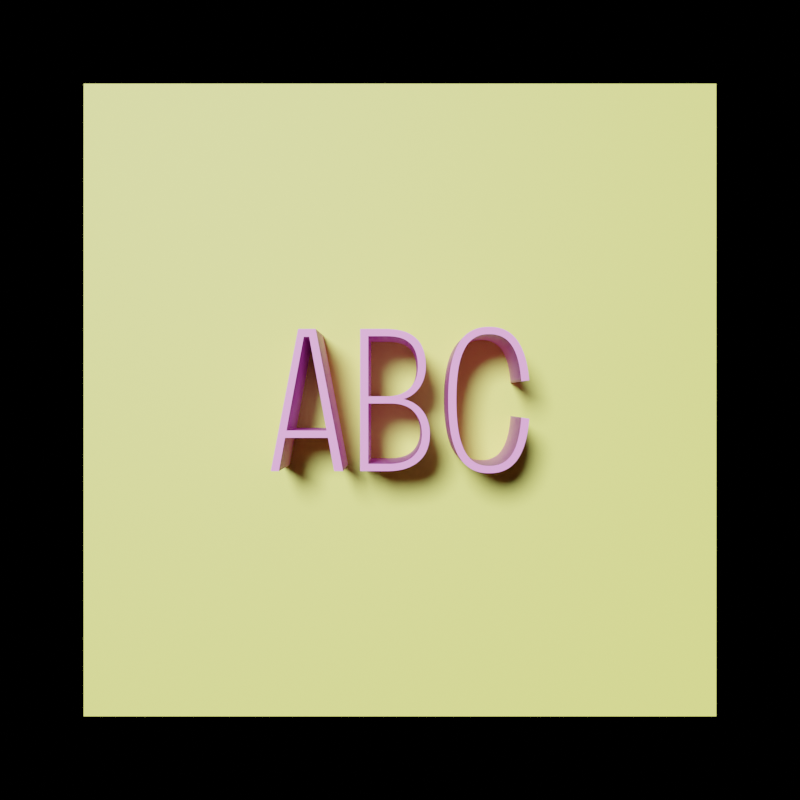 # Source: timed3d.blend  (saved by Blender 3.0.42; exported with 4.5.12 LTS)
import bpy
from mathutils import Matrix  # noqa: F401  (used for matrix-valued properties, if any)

bpy.ops.wm.read_factory_settings(use_empty=True)
scene = bpy.context.scene
scene.name = 'Scene'

# ---- collections
col_collection = bpy.data.collections.new('Collection'); scene.collection.children.link(col_collection)
col_coldtype = bpy.data.collections.new('Coldtype'); scene.collection.children.link(col_coldtype)

# ---- materials (node trees are filled in below, after node groups)
mat_material = bpy.data.materials.new('Material')
mat_mirror = bpy.data.materials.new('Mirror')
mat_coldtypedefault = bpy.data.materials.new('ColdtypeDefault')

# ---- material node trees
mat_material.use_nodes = True; mat_material.node_tree.nodes.clear()
_N = mat_material.node_tree.nodes; _L = mat_material.node_tree.links
n0 = _N.new('ShaderNodeBsdfPrincipled'); n0.name = 'Principled BSDF'; n0.location = (10, 300)
n0.distribution = 'GGX'
n0.subsurface_method = 'RANDOM_WALK_SKIN'
n0.inputs[0].default_value = (0.7349, 0.8, 0.1448, 1.0)
n0.inputs[3].default_value = 1.45
n0.inputs[27].default_value = (0.0, 0.0, 0.0, 1.0)
n0.inputs[28].default_value = 1.0
n1 = _N.new('ShaderNodeOutputMaterial'); n1.name = 'Material Output'; n1.location = (300, 300)
_L.new(n0.outputs[0], n1.inputs[0])
n1.is_active_output = True
mat_mirror.use_nodes = True; mat_mirror.node_tree.nodes.clear()
_N = mat_mirror.node_tree.nodes; _L = mat_mirror.node_tree.links
n0 = _N.new('ShaderNodeSeparateXYZ'); n0.name = 'Separate XYZ'; n0.location = (-1025, -281)
n1 = _N.new('ShaderNodeVectorMath'); n1.name = 'Vector Math'; n1.location = (-1217, -307)
n1.operation = 'SCALE'
n1.inputs[3].default_value = 6.283
n2 = _N.new('ShaderNodeTexCoord'); n2.name = 'Texture Coordinate.001'; n2.location = (-1657, -359)
n3 = _N.new('ShaderNodeMapping'); n3.name = 'Mapping.001'; n3.location = (-1437, -374)
n4 = _N.new('ShaderNodeTexNoise'); n4.name = 'Noise Texture.001'; n4.location = (-395, -254)
n4.noise_dimensions = '4D'
n4.inputs[2].default_value = 0.3
n4.inputs[3].default_value = 0.0
n4.inputs[4].default_value = 0.0
n4.inputs[8].default_value = 5.0
n5 = _N.new('ShaderNodeTexVoronoi'); n5.name = 'Voronoi Texture'; n5.location = (-389, -535)
n5.voronoi_dimensions = '4D'
n5.inputs[2].default_value = 1.0
n6 = _N.new('ShaderNodeMix'); n6.name = 'Mix'; n6.location = (-208, -365)
n6.data_type = 'RGBA'
n6.blend_type = 'LIGHTEN'
n6.inputs[0].default_value = 1.0
n7 = _N.new('ShaderNodeMath'); n7.name = 'Math.001'; n7.location = (-790, -400)
n7.operation = 'SINE'
n7.inputs[2].default_value = 0.0
n8 = _N.new('ShaderNodeMath'); n8.name = 'Math'; n8.location = (-791, -110)
n8.operation = 'SINE'
n8.inputs[2].default_value = 0.0
n9 = _N.new('ShaderNodeMath'); n9.name = 'Math.002'; n9.location = (-798, -259)
n9.operation = 'COSINE'
n9.inputs[2].default_value = 0.0
n10 = _N.new('ShaderNodeMath'); n10.name = 'Math.003'; n10.location = (-791, -544)
n10.operation = 'COSINE'
n10.inputs[2].default_value = 0.0
n11 = _N.new('ShaderNodeCombineXYZ'); n11.name = 'Combine XYZ'; n11.location = (-595, -221)
n12 = _N.new('ShaderNodeOutputMaterial'); n12.name = 'Material Output'; n12.location = (489, 214)
n13 = _N.new('ShaderNodeBsdfAnisotropic'); n13.name = 'Glossy BSDF'; n13.location = (300, 207)
n13.distribution = 'GGX'
n13.inputs[1].default_value = 0.0
n14 = _N.new('ShaderNodeBump'); n14.name = 'Bump'; n14.location = (122, 189)
n14.inputs[0].default_value = 0.5
n14.inputs[1].default_value = 1.0
n14.inputs[2].default_value = 1.0
n15 = _N.new('ShaderNodeTexNoise'); n15.name = 'Noise Texture'; n15.location = (-54, 172)
n15.inputs[2].default_value = 1.0
n16 = _N.new('ShaderNodeMapping'); n16.name = 'Mapping'; n16.location = (-234, 177)
n17 = _N.new('ShaderNodeTexCoord'); n17.name = 'Texture Coordinate'; n17.location = (-427, 160)
n18 = _N.new('ShaderNodeBump'); n18.name = 'Bump.001'; n18.location = (-28, -440)
n18.inputs[1].default_value = 9.0
n18.inputs[2].default_value = 1.0
_L.new(n13.outputs[0], n12.inputs[0])
_L.new(n14.outputs[0], n13.inputs[4])
_L.new(n15.outputs[0], n14.inputs[3])
_L.new(n17.outputs[0], n16.inputs[0])
_L.new(n16.outputs[0], n15.inputs[0])
_L.new(n11.outputs[0], n4.inputs[0])
_L.new(n0.outputs[0], n8.inputs[0])
_L.new(n0.outputs[0], n9.inputs[0])
_L.new(n0.outputs[1], n7.inputs[0])
_L.new(n0.outputs[1], n10.inputs[0])
_L.new(n7.outputs[0], n11.inputs[2])
_L.new(n10.outputs[0], n4.inputs[1])
_L.new(n1.outputs[0], n0.inputs[0])
_L.new(n2.outputs[0], n3.inputs[0])
_L.new(n8.outputs[0], n11.inputs[0])
_L.new(n9.outputs[0], n11.inputs[1])
_L.new(n3.outputs[0], n1.inputs[0])
_L.new(n10.outputs[0], n5.inputs[1])
_L.new(n11.outputs[0], n5.inputs[0])
_L.new(n4.outputs[0], n6.inputs[6])
_L.new(n5.outputs[0], n6.inputs[7])
_L.new(n6.outputs[2], n18.inputs[3])
n12.is_active_output = True
mat_coldtypedefault.use_nodes = True; mat_coldtypedefault.node_tree.nodes.clear()
_N = mat_coldtypedefault.node_tree.nodes; _L = mat_coldtypedefault.node_tree.links
n0 = _N.new('ShaderNodeBsdfPrincipled'); n0.name = 'Principled BSDF'; n0.location = (10, 300)
n0.distribution = 'GGX'
n0.subsurface_method = 'RANDOM_WALK_SKIN'
n0.inputs[0].default_value = (0.8, 0.2594, 0.7247, 1.0)
n0.inputs[3].default_value = 1.45
n0.inputs[27].default_value = (0.0, 0.0, 0.0, 1.0)
n0.inputs[28].default_value = 1.0
n1 = _N.new('ShaderNodeOutputMaterial'); n1.name = 'Material Output'; n1.location = (300, 300)
_L.new(n0.outputs[0], n1.inputs[0])
n1.is_active_output = True

# ---- world
world_world = bpy.data.worlds.new('World'); scene.world = world_world
world_world.use_nodes = True; world_world.node_tree.nodes.clear()
_N = world_world.node_tree.nodes; _L = world_world.node_tree.links
n0 = _N.new('ShaderNodeOutputWorld'); n0.name = 'World Output'; n0.location = (300, 300)
n1 = _N.new('ShaderNodeBackground'); n1.name = 'Background'; n1.location = (10, 300)
n1.inputs[0].default_value = (0.0, 0.0, 0.0, 1.0)
_L.new(n1.outputs[0], n0.inputs[0])
n0.is_active_output = True
world_world.color = (0.05088, 0.05088, 0.05088)
world_world.use_sun_shadow = False
world_world.sun_shadow_jitter_overblur = 0.0

# ---- cameras
cam_camera = bpy.data.cameras.new('Camera')
cam_camera.clip_end = 100.0
cam_camera.lens = 75.0
cam_camera.ortho_scale = 7.314
cam_camera.dof.focus_distance = 22.5
cam_camera.dof.aperture_fstop = 1.5

# ---- lights
light_light = bpy.data.lights.new('Light', 'SUN')
light_light.transmission_factor = 0.0
light_light.cutoff_distance = 30.0
light_light.angle = 0.1993
light_light.energy = 1.0
light_light.shadow_buffer_clip_start = 1.001
light_light.shadow_soft_size = 0.1
light_light.shadow_cascade_max_distance = 1000.0
light_light.use_nodes = True; light_light.node_tree.nodes.clear()
_N = light_light.node_tree.nodes; _L = light_light.node_tree.links
n0 = _N.new('ShaderNodeOutputLight'); n0.name = 'Light Output'; n0.location = (300, 300)
n1 = _N.new('ShaderNodeEmission'); n1.name = 'Emission'; n1.location = (10, 300)
n1.inputs[1].default_value = 5.0
_L.new(n1.outputs[0], n0.inputs[0])
n0.is_active_output = True

# ---- meshes
me_plane_001 = bpy.data.meshes.new('Plane.001')
me_plane_001.from_pydata([(-1.0, -1.0, 0.0), (1.0, -1.0, 0.0), (-1.0, 1.0, 0.0), (1.0, 1.0, 0.0)], [], [(0, 1, 3, 2)])
_uv = me_plane_001.uv_layers.new(name='UVMap')
_uv.uv.foreach_set('vector', [0.0, 0.0, 1.0, 0.0, 1.0, 1.0, 0.0, 1.0])
me_plane_001.materials.append(mat_material)
me_plane_001.use_remesh_fix_poles = True
me_plane_001.use_remesh_preserve_attributes = False
me_plane_001.update()
me_plane = bpy.data.meshes.new('Plane')
me_plane.from_pydata([(-1.0, -1.0, 0.0), (1.0, -1.0, 0.0), (-1.0, 1.0, 0.0), (1.0, 1.0, 0.0)], [], [(0, 1, 3, 2)])
_uv = me_plane.uv_layers.new(name='UVMap')
_uv.uv.foreach_set('vector', [0.0, 0.0, 1.0, 0.0, 1.0, 1.0, 0.0, 1.0])
me_plane.materials.append(mat_mirror)
me_plane.use_remesh_fix_poles = True
me_plane.use_remesh_preserve_attributes = False
me_plane.update()

# ---- curves / text
cu_ct_autotag_0 = bpy.data.curves.new('ct_autotag_0', 'CURVE')
cu_ct_autotag_0.dimensions = '2D'
_sp = cu_ct_autotag_0.splines.new('BEZIER'); _sp.bezier_points.add(15)
_sp.bezier_points.foreach_set('co', [-0.49, -0.875, 0.0, -0.165, -0.875, 0.0, 0.07875, -0.84, 0.0, 0.2438, -0.7437, 0.0, 0.3375, -0.5987, 0.0, 0.3675, -0.4175, 0.0, 0.3237, -0.2087, 0.0, 0.1863, -0.04875, 0.0, 0.04282, 0.01195, 0.0, 0.175, 0.0825, 0.0, 0.2825, 0.2325, 0.0, 0.3175, 0.4175, 0.0, 0.275, 0.6488, 0.0, 0.1213, 0.8138, 0.0, -0.19, 0.875, 0.0, -0.49, 0.875, 0.0])
_sp.bezier_points.foreach_set('handle_left', [-0.49, -0.875, 0.0, -0.165, -0.875, 0.0, 0.01125, -0.8633, 0.0, 0.2013, -0.7846, 0.0, 0.3175, -0.6546, 0.0, 0.3675, -0.4825, 0.0, 0.3529, -0.2729, 0.0, 0.2488, -0.09125, 0.0, 0.09834, -0.001252, 0.0, 0.1382, 0.05077, 0.0, 0.2592, 0.1742, 0.0, 0.3175, 0.3525, 0.0, 0.3033, 0.5796, 0.0, 0.1954, 0.7729, 0.0, -0.05667, 0.875, 0.0, -0.49, 0.875, 0.0])
_sp.bezier_points.foreach_set('handle_right', [-0.49, -0.875, 0.0, -0.07, -0.875, 0.0, 0.1462, -0.8167, 0.0, 0.2862, -0.7029, 0.0, 0.3575, -0.5429, 0.0, 0.3675, -0.3425, 0.0, 0.2946, -0.1446, 0.0, 0.1462, -0.02149, 0.0, 0.09413, 0.02725, 0.0, 0.2233, 0.1242, 0.0, 0.3058, 0.2908, 0.0, 0.3175, 0.5025, 0.0, 0.2467, 0.7179, 0.0, 0.04708, 0.8546, 0.0, -0.19, 0.875, 0.0, -0.49, 0.875, 0.0])
_sp.use_cyclic_u = True
_sp = cu_ct_autotag_0.splines.new('BEZIER'); _sp.bezier_points.add(7)
_sp.bezier_points.foreach_set('co', [-1.59, -0.875, 0.0, -1.49, -0.875, 0.0, -1.414, -0.465, 0.0, -0.8861, -0.465, 0.0, -0.81, -0.875, 0.0, -0.7, -0.875, 0.0, -1.038, 0.875, 0.0, -1.253, 0.875, 0.0])
_sp.bezier_points.foreach_set('handle_left', [-1.59, -0.875, 0.0, -1.49, -0.875, 0.0, -1.414, -0.465, 0.0, -0.8861, -0.465, 0.0, -0.81, -0.875, 0.0, -0.7, -0.875, 0.0, -1.038, 0.875, 0.0, -1.253, 0.875, 0.0])
_sp.bezier_points.foreach_set('handle_right', [-1.59, -0.875, 0.0, -1.49, -0.875, 0.0, -1.414, -0.465, 0.0, -0.8861, -0.465, 0.0, -0.81, -0.875, 0.0, -0.7, -0.875, 0.0, -1.038, 0.875, 0.0, -1.253, 0.875, 0.0])
_sp.use_cyclic_u = True
_sp = cu_ct_autotag_0.splines.new('BEZIER'); _sp.bezier_points.add(7)
_sp.bezier_points.foreach_set('co', [-0.39, -0.785, 0.0, -0.39, -0.0425, 0.0, -0.115, -0.0425, 0.0, 0.1762, -0.1488, 0.0, 0.27, -0.4175, 0.0, 0.17, -0.685, 0.0, -0.14, -0.785, 0.0, -0.39, -0.785, 0.0])
_sp.bezier_points.foreach_set('handle_left', [-0.39, -0.785, 0.0, -0.39, -0.0425, 0.0, -0.115, -0.0425, 0.0, 0.1138, -0.07792, 0.0, 0.27, -0.3092, 0.0, 0.2367, -0.6183, 0.0, 0.0, -0.785, 0.0, -0.39, -0.785, 0.0])
_sp.bezier_points.foreach_set('handle_right', [-0.39, -0.785, 0.0, -0.39, -0.0425, 0.0, 0.01667, -0.0425, 0.0, 0.2387, -0.2196, 0.0, 0.27, -0.5292, 0.0, 0.1033, -0.7517, 0.0, -0.14, -0.785, 0.0, -0.39, -0.785, 0.0])
_sp.use_cyclic_u = True
_sp = cu_ct_autotag_0.splines.new('BEZIER'); _sp.bezier_points.add(9)
_sp.bezier_points.foreach_set('co', [-0.39, 0.045, 0.0, -0.39, 0.785, 0.0, -0.165, 0.785, 0.0, 0.06875, 0.7375, 0.0, 0.1863, 0.6075, 0.0, 0.22, 0.4175, 0.0, 0.1787, 0.2262, 0.0, 0.05125, 0.09375, 0.0, -0.165, 0.045, 0.0, -0.39, 0.045, 0.0])
_sp.bezier_points.foreach_set('handle_left', [-0.39, 0.045, 0.0, -0.39, 0.785, 0.0, -0.165, 0.785, 0.0, 0.01292, 0.7692, 0.0, 0.1637, 0.6625, 0.0, 0.22, 0.4892, 0.0, 0.2062, 0.2821, 0.0, 0.1088, 0.1262, 0.0, -0.07833, 0.045, 0.0, -0.39, 0.045, 0.0])
_sp.bezier_points.foreach_set('handle_right', [-0.39, 0.045, 0.0, -0.39, 0.785, 0.0, -0.065, 0.785, 0.0, 0.1246, 0.7058, 0.0, 0.2087, 0.5525, 0.0, 0.22, 0.3458, 0.0, 0.1513, 0.1704, 0.0, -0.00625, 0.06125, 0.0, -0.165, 0.045, 0.0, -0.39, 0.045, 0.0])
_sp.use_cyclic_u = True
_sp = cu_ct_autotag_0.splines.new('BEZIER'); _sp.bezier_points.add(29)
_sp.bezier_points.foreach_set('co', [1.492, -0.215, 0.0, 1.425, -0.57, 0.0, 1.294, -0.755, 0.0, 1.11, -0.81, 0.0, 1.082, -0.81, 0.0, 0.8775, -0.735, 0.0, 0.7412, -0.4825, 0.0, 0.6925, 0.005, 0.0, 0.7412, 0.49, 0.0, 0.8775, 0.7375, 0.0, 1.082, 0.81, 0.0, 1.11, 0.81, 0.0, 1.293, 0.7563, 0.0, 1.424, 0.5763, 0.0, 1.492, 0.23, 0.0, 1.59, 0.2425, 0.0, 1.504, 0.625, 0.0, 1.34, 0.835, 0.0, 1.11, 0.9, 0.0, 1.082, 0.9, 0.0, 0.8225, 0.8138, 0.0, 0.6525, 0.53, 0.0, 0.5925, 0.005, 0.0, 0.6525, -0.5238, 0.0, 0.8225, -0.8112, 0.0, 1.082, -0.9, 0.0, 1.11, -0.9, 0.0, 1.342, -0.8338, 0.0, 1.506, -0.62, 0.0, 1.59, -0.23, 0.0])
_sp.bezier_points.foreach_set('handle_left', [1.492, -0.215, 0.0, 1.458, -0.4833, 0.0, 1.348, -0.7183, 0.0, 1.178, -0.81, 0.0, 1.082, -0.81, 0.0, 0.9358, -0.785, 0.0, 0.7738, -0.6008, 0.0, 0.6925, -0.2017, 0.0, 0.7088, 0.3733, 0.0, 0.8192, 0.6892, 0.0, 1.004, 0.81, 0.0, 1.11, 0.81, 0.0, 1.239, 0.7921, 0.0, 1.39, 0.6604, 0.0, 1.481, 0.3767, 0.0, 1.59, 0.2425, 0.0, 1.546, 0.5283, 0.0, 1.407, 0.7917, 0.0, 1.197, 0.9, 0.0, 1.082, 0.9, 0.0, 0.8958, 0.8712, 0.0, 0.6925, 0.6617, 0.0, 0.5925, 0.2233, 0.0, 0.6125, -0.3913, 0.0, 0.7492, -0.7521, 0.0, 0.9825, -0.9, 0.0, 1.11, -0.9, 0.0, 1.276, -0.8779, 0.0, 1.464, -0.7183, 0.0, 1.577, -0.3917, 0.0])
_sp.bezier_points.foreach_set('handle_right', [1.481, -0.365, 0.0, 1.392, -0.6567, 0.0, 1.24, -0.7917, 0.0, 1.11, -0.81, 0.0, 1.004, -0.81, 0.0, 0.8192, -0.685, 0.0, 0.7088, -0.3642, 0.0, 0.6925, 0.2117, 0.0, 0.7738, 0.6067, 0.0, 0.9358, 0.7858, 0.0, 1.082, 0.81, 0.0, 1.178, 0.81, 0.0, 1.346, 0.7204, 0.0, 1.458, 0.4921, 0.0, 1.492, 0.23, 0.0, 1.575, 0.4008, 0.0, 1.461, 0.7217, 0.0, 1.273, 0.8783, 0.0, 1.11, 0.9, 0.0, 0.9825, 0.9, 0.0, 0.7492, 0.7563, 0.0, 0.6125, 0.3983, 0.0, 0.5925, -0.215, 0.0, 0.6925, -0.6562, 0.0, 0.8958, -0.8704, 0.0, 1.082, -0.9, 0.0, 1.198, -0.9, 0.0, 1.409, -0.7896, 0.0, 1.549, -0.5217, 0.0, 1.59, -0.23, 0.0])
_sp.use_cyclic_u = True
_sp = cu_ct_autotag_0.splines.new('BEZIER'); _sp.bezier_points.add(4)
_sp.bezier_points.foreach_set('co', [-1.117, 0.7775, 0.0, -0.9029, -0.375, 0.0, -1.397, -0.375, 0.0, -1.183, 0.7775, 0.0, -1.117, 0.7775, 0.0])
_sp.bezier_points.foreach_set('handle_left', [-1.117, 0.7775, 0.0, -0.9029, -0.375, 0.0, -1.397, -0.375, 0.0, -1.183, 0.7775, 0.0, -1.117, 0.7775, 0.0])
_sp.bezier_points.foreach_set('handle_right', [-1.117, 0.7775, 0.0, -0.9029, -0.375, 0.0, -1.397, -0.375, 0.0, -1.183, 0.7775, 0.0, -1.117, 0.7775, 0.0])
_sp.use_cyclic_u = True
cu_ct_autotag_0.materials.append(mat_coldtypedefault)
cu_ct_autotag_0.use_path = True
cu_ct_autotag_0.extrude = 2.0
cu_ct_autotag_0.fill_mode = 'BOTH'

# ---- objects
ob_plane = bpy.data.objects.new('Plane', me_plane_001)
ob_light = bpy.data.objects.new('Light', light_light)
ob_camera = bpy.data.objects.new('Camera', cam_camera)
ob_mirror = bpy.data.objects.new('Mirror', me_plane)
ob_ct_autotag_0 = bpy.data.objects.new('ct_autotag_0', cu_ct_autotag_0)

# ---- transforms, parenting, visibility, modifiers, constraints
ob_plane.location = (0.0, 0.0, 0.0)
ob_plane.scale = (4.27, 4.27, 4.27)
ob_light.location = (-5.303, 3.558, 9.884)
ob_light.rotation_euler = (0.2143, 0.1279, 3.285)
ob_light.lock_rotations_4d = False
ob_light.empty_display_type = 'ARROWS'
ob_light.color = (0.0, 0.0, 0.0, 0.0)
ob_light.lineart.crease_threshold = 0.0
ob_camera.location = (0.0, 0.0, 22.5)
ob_camera.lock_rotations_4d = False
ob_camera.empty_display_type = 'ARROWS'
ob_camera.color = (0.0, 0.0, 0.0, 0.0)
ob_camera.display_type = 'WIRE'
ob_camera.lineart.crease_threshold = 0.0
ob_mirror.location = (5.4, 5.4, 5.4)
ob_mirror.rotation_euler = (0.7854, 0.0, 0.0)
ob_mirror.scale = (5.4, 10.0, 1.0)
ob_mirror.hide_render = True
ob_ct_autotag_0.location = (0.0, 0.0, 0.0)

# ---- collection membership
scene.collection.objects.link(ob_plane)
col_collection.objects.link(ob_light)
col_collection.objects.link(ob_camera)
col_collection.objects.link(ob_mirror)
col_coldtype.objects.link(ob_ct_autotag_0)

# ---- scene / render settings (as saved in the file)
scene.camera = ob_camera
scene.frame_start = 0; scene.frame_end = 79; scene.frame_set(46)
scene.render.engine = 'CYCLES'
scene.render.resolution_x = 1080
scene.render.fps = 30
scene.render.use_border = True
scene.render.use_sequencer = False
scene.cycles.use_denoising = False
scene.cycles.samples = 32
scene.cycles.sampling_pattern = 'TABULATED_SOBOL'
scene.cycles.use_light_tree = False
scene.view_settings.view_transform = 'Filmic'
bpy.context.view_layer.update()
